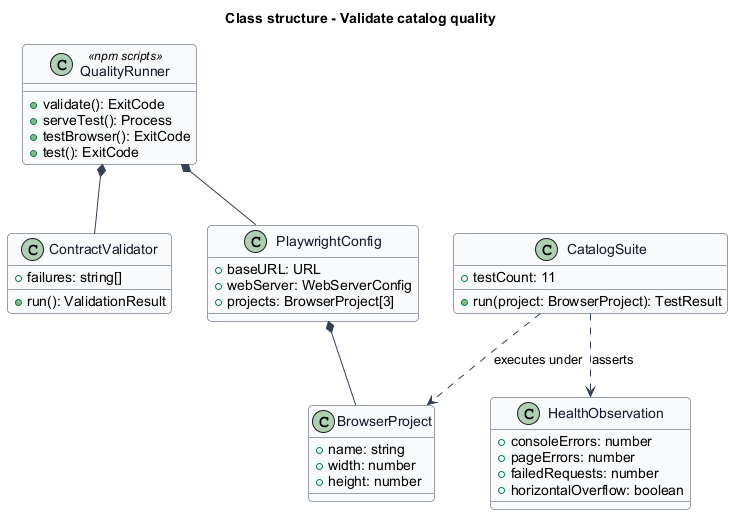

The diagram above was rendered by PlantUML. Its source (embedded in the PNG):
@startuml
skinparam backgroundColor #FFFFFF
skinparam shadowing false
skinparam roundcorner 8
skinparam defaultFontName Arial
skinparam ArrowColor #344054
skinparam class {
  BorderColor #344054
  FontColor #101828
  BackgroundColor #F9FAFB
}
title Class structure - Validate catalog quality
class QualityRunner <<npm scripts>> {
  +validate(): ExitCode
  +serveTest(): Process
  +testBrowser(): ExitCode
  +test(): ExitCode
}
class ContractValidator {
  +failures: string[]
  +run(): ValidationResult
}
class PlaywrightConfig {
  +baseURL: URL
  +webServer: WebServerConfig
  +projects: BrowserProject[3]
}
class BrowserProject {
  +name: string
  +width: number
  +height: number
}
class CatalogSuite {
  +testCount: 11
  +run(project: BrowserProject): TestResult
}
class HealthObservation {
  +consoleErrors: number
  +pageErrors: number
  +failedRequests: number
  +horizontalOverflow: boolean
}
QualityRunner *-- ContractValidator
QualityRunner *-- PlaywrightConfig
PlaywrightConfig *-- BrowserProject
CatalogSuite ..> BrowserProject : executes under
CatalogSuite ..> HealthObservation : asserts
@enduml